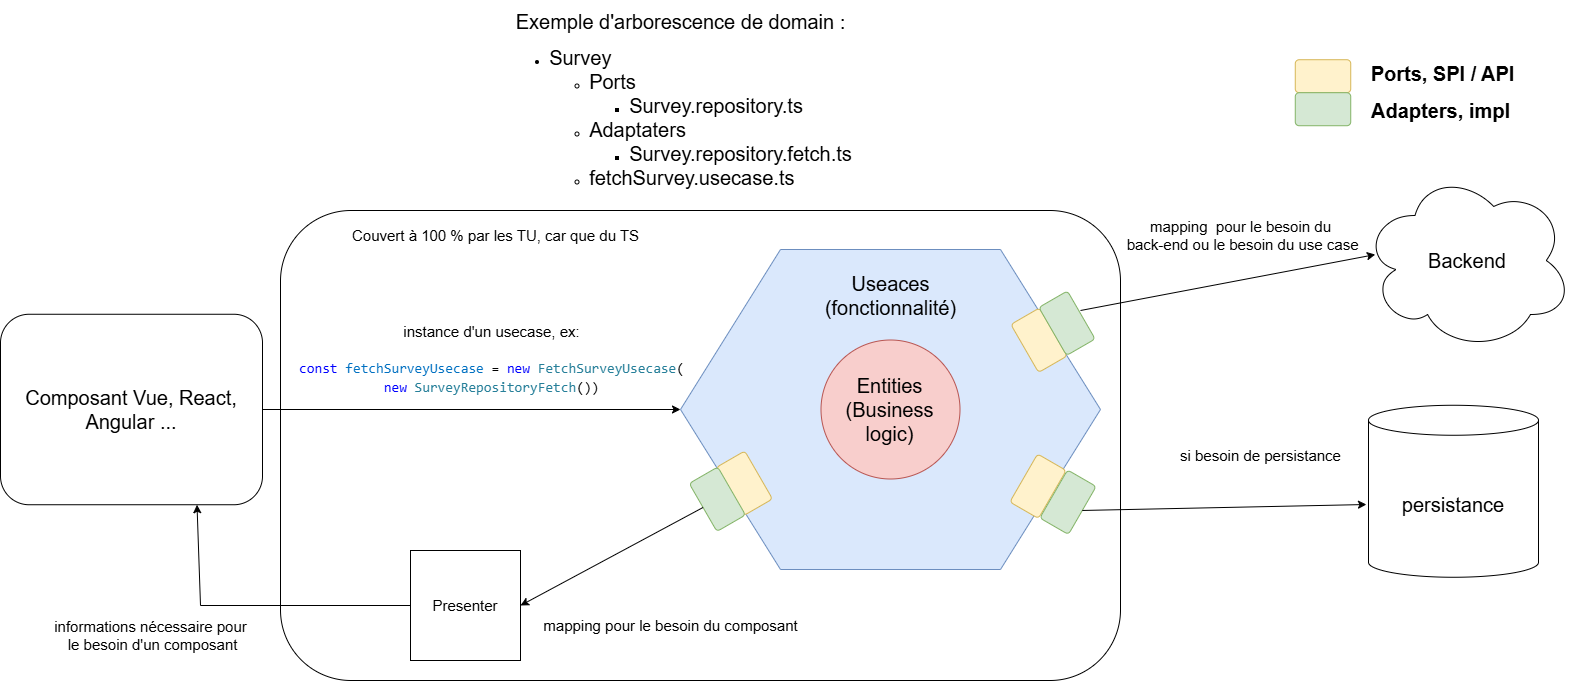

The diagram above was exported from draw.io. Its source (the exported page's mxGraphModel, read from the mxfile embedded in the PNG):
<mxGraphModel dx="2505" dy="884" grid="1" gridSize="10" guides="1" tooltips="1" connect="1" arrows="1" fold="1" page="1" pageScale="1" pageWidth="827" pageHeight="1169" math="0" shadow="0">
  <root>
    <mxCell id="0" />
    <mxCell id="1" parent="0" />
    <mxCell id="JtiOk01kXgwD2n9UwniW-11" value="" style="rounded=1;whiteSpace=wrap;html=1;movable=0;resizable=0;rotatable=0;deletable=0;editable=0;locked=1;connectable=0;" parent="1" vertex="1">
      <mxGeometry x="-220" y="260" width="840" height="470" as="geometry" />
    </mxCell>
    <mxCell id="JtiOk01kXgwD2n9UwniW-8" value="" style="group;movable=1;resizable=1;rotatable=1;deletable=1;editable=1;locked=0;connectable=1;" parent="1" vertex="1" connectable="0">
      <mxGeometry x="180" y="299" width="420" height="320" as="geometry" />
    </mxCell>
    <mxCell id="JtiOk01kXgwD2n9UwniW-1" value="&lt;br&gt;&lt;div&gt;&lt;/div&gt;" style="verticalLabelPosition=bottom;verticalAlign=top;html=1;shape=hexagon;perimeter=hexagonPerimeter2;arcSize=6;size=0.23809523809523808;align=center;fontSize=16;horizontal=1;fillColor=#dae8fc;strokeColor=#6c8ebf;fillStyle=auto;movable=1;resizable=1;rotatable=1;deletable=1;editable=1;locked=0;connectable=1;" parent="JtiOk01kXgwD2n9UwniW-8" vertex="1">
      <mxGeometry width="420" height="320" as="geometry" />
    </mxCell>
    <mxCell id="JtiOk01kXgwD2n9UwniW-7" value="&lt;font style=&quot;font-size: 20px;&quot;&gt;Useaces&lt;/font&gt;&lt;div&gt;&lt;font style=&quot;font-size: 20px;&quot;&gt;(fonctionnalité)&lt;/font&gt;&lt;/div&gt;" style="text;html=1;align=center;verticalAlign=middle;resizable=1;points=[];autosize=1;strokeColor=none;fillColor=none;movable=1;rotatable=1;deletable=1;editable=1;locked=0;connectable=1;" parent="JtiOk01kXgwD2n9UwniW-8" vertex="1">
      <mxGeometry x="135.00054054054056" y="16.3898245614035" width="150" height="60" as="geometry" />
    </mxCell>
    <mxCell id="JtiOk01kXgwD2n9UwniW-16" value="" style="group;rotation=0;" parent="JtiOk01kXgwD2n9UwniW-8" vertex="1" connectable="0">
      <mxGeometry x="330.00000000000006" y="41.00000000000014" width="85.30575748732963" height="82.7855543199235" as="geometry" />
    </mxCell>
    <mxCell id="JtiOk01kXgwD2n9UwniW-14" value="" style="rounded=1;whiteSpace=wrap;html=1;arcSize=12;rotation=-210;direction=south;fillColor=#fff2cc;strokeColor=#d6b656;fontStyle=1" parent="JtiOk01kXgwD2n9UwniW-16" vertex="1">
      <mxGeometry x="12" y="22" width="33" height="55.45" as="geometry" />
    </mxCell>
    <mxCell id="JtiOk01kXgwD2n9UwniW-15" value="" style="rounded=1;whiteSpace=wrap;html=1;arcSize=12;rotation=-210;direction=south;fillColor=#d5e8d4;strokeColor=#82b366;fontStyle=1" parent="JtiOk01kXgwD2n9UwniW-16" vertex="1">
      <mxGeometry x="40" y="5" width="33" height="55.45" as="geometry" />
    </mxCell>
    <mxCell id="JtiOk01kXgwD2n9UwniW-18" value="" style="group;rotation=60;" parent="JtiOk01kXgwD2n9UwniW-8" vertex="1" connectable="0">
      <mxGeometry x="329.9988510842795" y="202.99997904280292" width="85.30575748732963" height="82.7855543199235" as="geometry" />
    </mxCell>
    <mxCell id="JtiOk01kXgwD2n9UwniW-19" value="" style="rounded=1;whiteSpace=wrap;html=1;arcSize=12;rotation=-150;direction=south;fillColor=#fff2cc;strokeColor=#d6b656;fontStyle=1" parent="JtiOk01kXgwD2n9UwniW-18" vertex="1">
      <mxGeometry x="11" y="6" width="33" height="55.45" as="geometry" />
    </mxCell>
    <mxCell id="JtiOk01kXgwD2n9UwniW-20" value="" style="rounded=1;whiteSpace=wrap;html=1;arcSize=12;rotation=-150;direction=south;fillColor=#d5e8d4;strokeColor=#82b366;fontStyle=1" parent="JtiOk01kXgwD2n9UwniW-18" vertex="1">
      <mxGeometry x="41" y="22" width="33" height="55.45" as="geometry" />
    </mxCell>
    <mxCell id="_WM_5n7sLwJD4vhqfrbT-11" value="&lt;font style=&quot;font-size: 20px;&quot;&gt;Entities&lt;/font&gt;&lt;div&gt;&lt;font style=&quot;font-size: 20px;&quot;&gt;(Business logic)&lt;/font&gt;&lt;/div&gt;" style="ellipse;whiteSpace=wrap;html=1;aspect=fixed;fillColor=#f8cecc;strokeColor=#b85450;" vertex="1" parent="JtiOk01kXgwD2n9UwniW-8">
      <mxGeometry x="140.5" y="90.5" width="139" height="139" as="geometry" />
    </mxCell>
    <mxCell id="JtiOk01kXgwD2n9UwniW-21" value="" style="group;rotation=120;" parent="1" vertex="1" connectable="0">
      <mxGeometry x="780" y="100" width="85.30575748732963" height="82.7855543199235" as="geometry" />
    </mxCell>
    <mxCell id="JtiOk01kXgwD2n9UwniW-22" value="" style="rounded=1;whiteSpace=wrap;html=1;arcSize=12;rotation=-90;direction=south;fillColor=#fff2cc;strokeColor=#d6b656;fontStyle=1" parent="JtiOk01kXgwD2n9UwniW-21" vertex="1">
      <mxGeometry x="26" y="-2" width="33" height="55.45" as="geometry" />
    </mxCell>
    <mxCell id="JtiOk01kXgwD2n9UwniW-23" value="" style="rounded=1;whiteSpace=wrap;html=1;arcSize=12;rotation=-90;direction=south;fillColor=#d5e8d4;strokeColor=#82b366;fontStyle=1" parent="JtiOk01kXgwD2n9UwniW-21" vertex="1">
      <mxGeometry x="26" y="31" width="33" height="55.45" as="geometry" />
    </mxCell>
    <mxCell id="JtiOk01kXgwD2n9UwniW-24" value="&lt;font style=&quot;color: light-dark(rgb(0, 0, 0), rgb(237, 237, 237)); font-size: 20px;&quot;&gt;&lt;b style=&quot;&quot;&gt;Ports, SPI / API&lt;/b&gt;&lt;/font&gt;" style="text;html=1;align=center;verticalAlign=middle;resizable=0;points=[];autosize=1;strokeColor=none;fillColor=none;" parent="1" vertex="1">
      <mxGeometry x="857" y="103" width="170" height="40" as="geometry" />
    </mxCell>
    <mxCell id="JtiOk01kXgwD2n9UwniW-25" value="&lt;font style=&quot;color: light-dark(rgb(0, 0, 0), rgb(237, 237, 237)); font-size: 20px;&quot;&gt;&lt;b style=&quot;&quot;&gt;Adapters, impl&lt;/b&gt;&lt;/font&gt;" style="text;html=1;align=center;verticalAlign=middle;resizable=0;points=[];autosize=1;strokeColor=none;fillColor=none;" parent="1" vertex="1">
      <mxGeometry x="860" y="140" width="160" height="40" as="geometry" />
    </mxCell>
    <mxCell id="JtiOk01kXgwD2n9UwniW-28" value="" style="group;rotation=-180;" parent="1" vertex="1" connectable="0">
      <mxGeometry x="188.34999999999994" y="499.99999999999994" width="84.30383832488653" height="81.52110863984717" as="geometry" />
    </mxCell>
    <mxCell id="JtiOk01kXgwD2n9UwniW-26" value="" style="rounded=1;whiteSpace=wrap;html=1;arcSize=12;rotation=-390;direction=south;fillColor=#fff2cc;strokeColor=#d6b656;fontStyle=1;movable=1;resizable=1;rotatable=1;deletable=1;editable=1;locked=0;connectable=1;" parent="JtiOk01kXgwD2n9UwniW-28" vertex="1">
      <mxGeometry x="39" y="5" width="33" height="55.45" as="geometry" />
    </mxCell>
    <mxCell id="JtiOk01kXgwD2n9UwniW-27" value="" style="rounded=1;whiteSpace=wrap;html=1;arcSize=12;rotation=-390;direction=south;fillColor=#d5e8d4;strokeColor=#82b366;fontStyle=1;movable=1;resizable=1;rotatable=1;deletable=1;editable=1;locked=0;connectable=1;" parent="JtiOk01kXgwD2n9UwniW-28" vertex="1">
      <mxGeometry x="12" y="21" width="33" height="55.45" as="geometry" />
    </mxCell>
    <mxCell id="JtiOk01kXgwD2n9UwniW-29" value="&lt;font style=&quot;font-size: 20px;&quot;&gt;Backend&lt;/font&gt;" style="ellipse;shape=cloud;whiteSpace=wrap;html=1;" parent="1" vertex="1">
      <mxGeometry x="862" y="220" width="210" height="180" as="geometry" />
    </mxCell>
    <mxCell id="JtiOk01kXgwD2n9UwniW-30" value="&lt;font style=&quot;font-size: 20px;&quot;&gt;persistance&lt;/font&gt;" style="shape=cylinder3;whiteSpace=wrap;html=1;boundedLbl=1;backgroundOutline=1;size=15;" parent="1" vertex="1">
      <mxGeometry x="868" y="454.76" width="170" height="172" as="geometry" />
    </mxCell>
    <mxCell id="JtiOk01kXgwD2n9UwniW-31" value="&lt;font style=&quot;font-size: 20px;&quot;&gt;Composant Vue, React, Angular ...&lt;/font&gt;" style="rounded=1;whiteSpace=wrap;html=1;" parent="1" vertex="1">
      <mxGeometry x="-500" y="363.76" width="262" height="190.48" as="geometry" />
    </mxCell>
    <mxCell id="JtiOk01kXgwD2n9UwniW-32" value="" style="endArrow=classic;html=1;rounded=0;exitX=0.577;exitY=1.047;exitDx=0;exitDy=0;exitPerimeter=0;entryX=0.061;entryY=0.467;entryDx=0;entryDy=0;entryPerimeter=0;" parent="1" source="JtiOk01kXgwD2n9UwniW-15" target="JtiOk01kXgwD2n9UwniW-29" edge="1">
      <mxGeometry width="50" height="50" relative="1" as="geometry">
        <mxPoint x="600" y="350" as="sourcePoint" />
        <mxPoint x="650" y="300" as="targetPoint" />
      </mxGeometry>
    </mxCell>
    <mxCell id="JtiOk01kXgwD2n9UwniW-33" value="&lt;font style=&quot;font-size: 15px;&quot;&gt;mapping&amp;nbsp; pour&amp;nbsp;&lt;/font&gt;&lt;span style=&quot;font-size: 15px; background-color: transparent; color: light-dark(rgb(0, 0, 0), rgb(255, 255, 255));&quot;&gt;le besoin du&lt;/span&gt;&lt;div&gt;&lt;span style=&quot;font-size: 15px; background-color: transparent; color: light-dark(rgb(0, 0, 0), rgb(255, 255, 255));&quot;&gt;&amp;nbsp;back-end ou le besoin du use case&lt;/span&gt;&lt;/div&gt;" style="text;html=1;align=center;verticalAlign=middle;resizable=0;points=[];autosize=1;strokeColor=none;fillColor=none;" parent="1" vertex="1">
      <mxGeometry x="610" y="260" width="260" height="50" as="geometry" />
    </mxCell>
    <mxCell id="JtiOk01kXgwD2n9UwniW-34" value="&lt;span style=&quot;font-size: 15px;&quot;&gt;si besoin de persistance&lt;/span&gt;" style="text;html=1;align=center;verticalAlign=middle;resizable=0;points=[];autosize=1;strokeColor=none;fillColor=none;" parent="1" vertex="1">
      <mxGeometry x="670" y="490" width="180" height="30" as="geometry" />
    </mxCell>
    <mxCell id="JtiOk01kXgwD2n9UwniW-35" value="" style="endArrow=classic;html=1;rounded=0;exitX=0.5;exitY=1;exitDx=0;exitDy=0;entryX=-0.012;entryY=0.577;entryDx=0;entryDy=0;entryPerimeter=0;" parent="1" source="JtiOk01kXgwD2n9UwniW-20" target="JtiOk01kXgwD2n9UwniW-30" edge="1">
      <mxGeometry width="50" height="50" relative="1" as="geometry">
        <mxPoint x="630" y="596" as="sourcePoint" />
        <mxPoint x="943" y="540" as="targetPoint" />
      </mxGeometry>
    </mxCell>
    <mxCell id="_WM_5n7sLwJD4vhqfrbT-1" value="&lt;font style=&quot;font-size: 15px;&quot;&gt;Presenter&lt;/font&gt;" style="whiteSpace=wrap;html=1;aspect=fixed;movable=0;resizable=0;rotatable=0;deletable=0;editable=0;locked=1;connectable=0;" vertex="1" parent="1">
      <mxGeometry x="-90" y="600" width="110" height="110" as="geometry" />
    </mxCell>
    <mxCell id="_WM_5n7sLwJD4vhqfrbT-2" value="" style="endArrow=classic;html=1;rounded=0;exitX=0.5;exitY=1;exitDx=0;exitDy=0;entryX=1;entryY=0.5;entryDx=0;entryDy=0;" edge="1" parent="1" source="JtiOk01kXgwD2n9UwniW-27" target="_WM_5n7sLwJD4vhqfrbT-1">
      <mxGeometry width="50" height="50" relative="1" as="geometry">
        <mxPoint x="110" y="683" as="sourcePoint" />
        <mxPoint x="423" y="627" as="targetPoint" />
      </mxGeometry>
    </mxCell>
    <mxCell id="_WM_5n7sLwJD4vhqfrbT-4" value="" style="endArrow=classic;html=1;rounded=0;exitX=1;exitY=0.5;exitDx=0;exitDy=0;entryX=0;entryY=0.5;entryDx=0;entryDy=0;" edge="1" parent="1" source="JtiOk01kXgwD2n9UwniW-31" target="JtiOk01kXgwD2n9UwniW-1">
      <mxGeometry width="50" height="50" relative="1" as="geometry">
        <mxPoint x="223" y="619" as="sourcePoint" />
        <mxPoint x="40" y="717" as="targetPoint" />
      </mxGeometry>
    </mxCell>
    <mxCell id="_WM_5n7sLwJD4vhqfrbT-5" value="" style="endArrow=classic;html=1;rounded=0;exitX=0;exitY=0.5;exitDx=0;exitDy=0;entryX=0.75;entryY=1;entryDx=0;entryDy=0;" edge="1" parent="1" source="_WM_5n7sLwJD4vhqfrbT-1" target="JtiOk01kXgwD2n9UwniW-31">
      <mxGeometry width="50" height="50" relative="1" as="geometry">
        <mxPoint x="-247" y="626.76" as="sourcePoint" />
        <mxPoint x="-430" y="724.76" as="targetPoint" />
        <Array as="points">
          <mxPoint x="-300" y="655" />
        </Array>
      </mxGeometry>
    </mxCell>
    <mxCell id="_WM_5n7sLwJD4vhqfrbT-6" value="&lt;span style=&quot;font-size: 15px;&quot;&gt;informations nécessaire pour&lt;/span&gt;&lt;div&gt;&lt;span style=&quot;font-size: 15px;&quot;&gt;&amp;nbsp;le besoin d'un composant&lt;/span&gt;&lt;/div&gt;" style="text;html=1;align=center;verticalAlign=middle;resizable=0;points=[];autosize=1;strokeColor=none;fillColor=none;" vertex="1" parent="1">
      <mxGeometry x="-460" y="660" width="220" height="50" as="geometry" />
    </mxCell>
    <mxCell id="_WM_5n7sLwJD4vhqfrbT-7" value="&lt;span style=&quot;font-size: 15px;&quot;&gt;mapping pour le besoin du composant&lt;/span&gt;" style="text;html=1;align=center;verticalAlign=middle;resizable=0;points=[];autosize=1;strokeColor=none;fillColor=none;" vertex="1" parent="1">
      <mxGeometry x="30" y="660" width="280" height="30" as="geometry" />
    </mxCell>
    <mxCell id="_WM_5n7sLwJD4vhqfrbT-8" value="&lt;span style=&quot;font-size: 15px;&quot;&gt;instance d'un usecase, ex:&lt;/span&gt;&lt;div&gt;&lt;span style=&quot;font-size: 15px;&quot;&gt;&lt;br&gt;&lt;/span&gt;&lt;div&gt;&lt;div style=&quot;background-color: rgb(255, 255, 255); font-family: Consolas, &amp;quot;Courier New&amp;quot;, monospace; font-size: 14px; line-height: 19px; white-space-collapse: preserve;&quot;&gt;&lt;div style=&quot;line-height: 19px;&quot;&gt;&lt;span style=&quot;color: #0000ff;&quot;&gt;const&lt;/span&gt; &lt;span style=&quot;color: #0070c1;&quot;&gt;fetchSurveyUsecase&lt;/span&gt; = &lt;span style=&quot;color: #0000ff;&quot;&gt;new&lt;/span&gt; &lt;span style=&quot;color: #267f99;&quot;&gt;FetchSurveyUsecase&lt;/span&gt;(&lt;/div&gt;&lt;div style=&quot;line-height: 19px;&quot;&gt;&lt;span style=&quot;color: #0000ff;&quot;&gt;new&lt;/span&gt; &lt;span style=&quot;color: #267f99;&quot;&gt;SurveyRepositoryFetch&lt;/span&gt;())&lt;/div&gt;&lt;/div&gt;&lt;/div&gt;&lt;/div&gt;" style="text;html=1;align=center;verticalAlign=middle;resizable=0;points=[];autosize=1;strokeColor=none;fillColor=none;" vertex="1" parent="1">
      <mxGeometry x="-214" y="364" width="410" height="90" as="geometry" />
    </mxCell>
    <mxCell id="_WM_5n7sLwJD4vhqfrbT-9" value="&lt;span style=&quot;font-size: 15px;&quot;&gt;Couvert à 100 % par les TU, car que du TS&lt;/span&gt;" style="text;html=1;align=center;verticalAlign=middle;resizable=0;points=[];autosize=1;strokeColor=none;fillColor=none;" vertex="1" parent="1">
      <mxGeometry x="-160" y="270" width="310" height="30" as="geometry" />
    </mxCell>
    <mxCell id="_WM_5n7sLwJD4vhqfrbT-10" value="&lt;font style=&quot;font-size: 20px;&quot;&gt;Exemple d'arborescence de domain :&lt;/font&gt;&lt;div style=&quot;text-align: left;&quot;&gt;&lt;ul&gt;&lt;li&gt;&lt;font style=&quot;font-size: 20px;&quot;&gt;Survey&lt;/font&gt;&lt;/li&gt;&lt;ul&gt;&lt;li&gt;&lt;font style=&quot;font-size: 20px;&quot;&gt;Ports&lt;/font&gt;&lt;/li&gt;&lt;ul&gt;&lt;li&gt;&lt;font style=&quot;font-size: 20px;&quot;&gt;Survey.repository.ts&lt;/font&gt;&lt;/li&gt;&lt;/ul&gt;&lt;li&gt;&lt;font style=&quot;font-size: 20px;&quot;&gt;Adaptaters&lt;/font&gt;&lt;/li&gt;&lt;ul&gt;&lt;li&gt;&lt;font style=&quot;font-size: 20px;&quot;&gt;Survey.repository.fetch.ts&lt;/font&gt;&lt;/li&gt;&lt;/ul&gt;&lt;li&gt;&lt;font style=&quot;font-size: 20px;&quot;&gt;fetchSurvey.usecase.ts&lt;/font&gt;&lt;/li&gt;&lt;/ul&gt;&lt;/ul&gt;&lt;/div&gt;" style="text;html=1;align=center;verticalAlign=middle;resizable=0;points=[];autosize=1;strokeColor=none;fillColor=none;" vertex="1" parent="1">
      <mxGeometry x="-5" y="50" width="370" height="210" as="geometry" />
    </mxCell>
  </root>
</mxGraphModel>